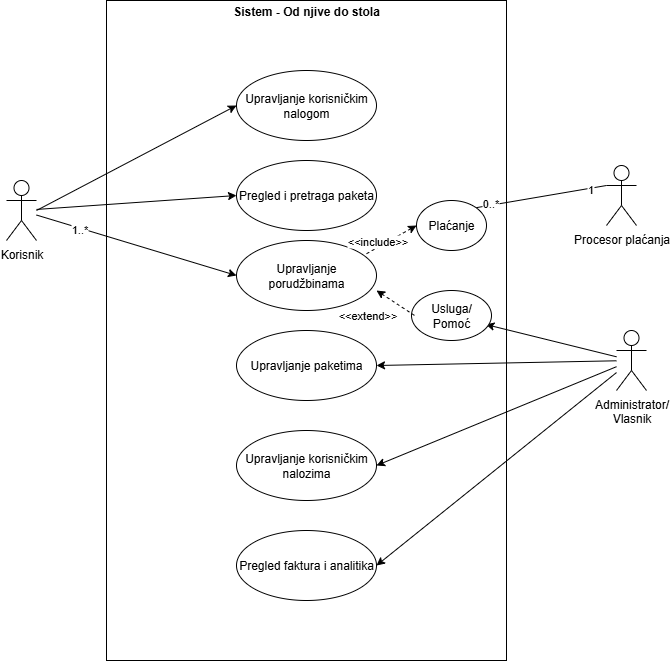

The diagram above was exported from draw.io. Its source (the exported page's mxGraphModel, read from the mxfile embedded in the PNG):
<mxGraphModel dx="925" dy="607" grid="1" gridSize="10" guides="1" tooltips="1" connect="1" arrows="1" fold="1" page="1" pageScale="1" pageWidth="827" pageHeight="1169" math="0" shadow="0">
  <root>
    <mxCell id="0" />
    <mxCell id="1" parent="0" />
    <mxCell id="Uo5ACUNSAF9uJj39UNaE-1" value="Korisnik" style="shape=umlActor;verticalLabelPosition=bottom;verticalAlign=top;html=1;" parent="1" vertex="1">
      <mxGeometry x="100" y="220" width="30" height="60" as="geometry" />
    </mxCell>
    <mxCell id="Uo5ACUNSAF9uJj39UNaE-4" value="&lt;p style=&quot;margin:0px;margin-top:4px;text-align:center;&quot;&gt;&lt;b&gt;Sistem - Od njive do stola&lt;/b&gt;&lt;/p&gt;" style="verticalAlign=top;align=left;overflow=fill;html=1;whiteSpace=wrap;" parent="1" vertex="1">
      <mxGeometry x="200" y="40" width="400" height="660" as="geometry" />
    </mxCell>
    <mxCell id="Uo5ACUNSAF9uJj39UNaE-13" style="rounded=0;orthogonalLoop=1;jettySize=auto;html=1;entryX=0;entryY=0.5;entryDx=0;entryDy=0;" parent="1" source="Uo5ACUNSAF9uJj39UNaE-1" target="Uo5ACUNSAF9uJj39UNaE-12" edge="1">
      <mxGeometry relative="1" as="geometry" />
    </mxCell>
    <mxCell id="MQcWuQHOkohKZlLGP-uL-15" value="1..*" style="edgeLabel;html=1;align=center;verticalAlign=middle;resizable=0;points=[];" vertex="1" connectable="0" parent="Uo5ACUNSAF9uJj39UNaE-13">
      <mxGeometry x="-0.5654" y="-1" relative="1" as="geometry">
        <mxPoint x="-1" as="offset" />
      </mxGeometry>
    </mxCell>
    <mxCell id="Uo5ACUNSAF9uJj39UNaE-11" style="rounded=0;orthogonalLoop=1;jettySize=auto;html=1;entryX=0;entryY=0.5;entryDx=0;entryDy=0;" parent="1" source="Uo5ACUNSAF9uJj39UNaE-1" target="Uo5ACUNSAF9uJj39UNaE-10" edge="1">
      <mxGeometry relative="1" as="geometry" />
    </mxCell>
    <mxCell id="Uo5ACUNSAF9uJj39UNaE-6" value="Upravljanje korisničkim nalogom" style="ellipse;whiteSpace=wrap;html=1;" parent="1" vertex="1">
      <mxGeometry x="330" y="110" width="140" height="70" as="geometry" />
    </mxCell>
    <mxCell id="Uo5ACUNSAF9uJj39UNaE-7" style="rounded=0;orthogonalLoop=1;jettySize=auto;html=1;entryX=0;entryY=0.5;entryDx=0;entryDy=0;" parent="1" target="Uo5ACUNSAF9uJj39UNaE-6" edge="1">
      <mxGeometry relative="1" as="geometry">
        <mxPoint x="130" y="250" as="sourcePoint" />
      </mxGeometry>
    </mxCell>
    <mxCell id="Uo5ACUNSAF9uJj39UNaE-10" value="Pregled i pretraga paketa" style="ellipse;whiteSpace=wrap;html=1;" parent="1" vertex="1">
      <mxGeometry x="330" y="200" width="140" height="70" as="geometry" />
    </mxCell>
    <mxCell id="Uo5ACUNSAF9uJj39UNaE-12" value="Upravljanje porudžbinama" style="ellipse;whiteSpace=wrap;html=1;" parent="1" vertex="1">
      <mxGeometry x="330" y="280" width="140" height="70" as="geometry" />
    </mxCell>
    <mxCell id="Uo5ACUNSAF9uJj39UNaE-17" style="rounded=0;orthogonalLoop=1;jettySize=auto;html=1;entryX=1;entryY=0.5;entryDx=0;entryDy=0;" parent="1" source="Uo5ACUNSAF9uJj39UNaE-14" target="Uo5ACUNSAF9uJj39UNaE-16" edge="1">
      <mxGeometry relative="1" as="geometry" />
    </mxCell>
    <mxCell id="Uo5ACUNSAF9uJj39UNaE-19" style="rounded=0;orthogonalLoop=1;jettySize=auto;html=1;entryX=1;entryY=0.5;entryDx=0;entryDy=0;" parent="1" source="Uo5ACUNSAF9uJj39UNaE-14" target="Uo5ACUNSAF9uJj39UNaE-18" edge="1">
      <mxGeometry relative="1" as="geometry" />
    </mxCell>
    <mxCell id="Uo5ACUNSAF9uJj39UNaE-21" style="rounded=0;orthogonalLoop=1;jettySize=auto;html=1;entryX=1;entryY=0.5;entryDx=0;entryDy=0;" parent="1" source="Uo5ACUNSAF9uJj39UNaE-14" target="Uo5ACUNSAF9uJj39UNaE-20" edge="1">
      <mxGeometry relative="1" as="geometry" />
    </mxCell>
    <mxCell id="Uo5ACUNSAF9uJj39UNaE-14" value="Administrator/&lt;div&gt;Vlasnik&lt;/div&gt;" style="shape=umlActor;verticalLabelPosition=bottom;verticalAlign=top;html=1;" parent="1" vertex="1">
      <mxGeometry x="710" y="370" width="30" height="60" as="geometry" />
    </mxCell>
    <mxCell id="Uo5ACUNSAF9uJj39UNaE-15" style="rounded=0;orthogonalLoop=1;jettySize=auto;html=1;startArrow=classic;startFill=1;endArrow=none;endFill=0;exitX=0.929;exitY=0.68;exitDx=0;exitDy=0;exitPerimeter=0;" parent="1" source="MQcWuQHOkohKZlLGP-uL-12" target="Uo5ACUNSAF9uJj39UNaE-14" edge="1">
      <mxGeometry relative="1" as="geometry">
        <mxPoint x="640" y="370" as="sourcePoint" />
      </mxGeometry>
    </mxCell>
    <mxCell id="Uo5ACUNSAF9uJj39UNaE-16" value="Upravljanje paketima" style="ellipse;whiteSpace=wrap;html=1;" parent="1" vertex="1">
      <mxGeometry x="330" y="370" width="140" height="70" as="geometry" />
    </mxCell>
    <mxCell id="Uo5ACUNSAF9uJj39UNaE-18" value="Upravljanje korisničkim nalozima" style="ellipse;whiteSpace=wrap;html=1;" parent="1" vertex="1">
      <mxGeometry x="330" y="470" width="140" height="70" as="geometry" />
    </mxCell>
    <mxCell id="Uo5ACUNSAF9uJj39UNaE-20" value="Pregled faktura i analitika" style="ellipse;whiteSpace=wrap;html=1;" parent="1" vertex="1">
      <mxGeometry x="330" y="570" width="140" height="70" as="geometry" />
    </mxCell>
    <mxCell id="MQcWuQHOkohKZlLGP-uL-1" value="Procesor plaćanja" style="shape=umlActor;verticalLabelPosition=bottom;verticalAlign=top;html=1;outlineConnect=0;" vertex="1" parent="1">
      <mxGeometry x="700" y="205" width="30" height="60" as="geometry" />
    </mxCell>
    <mxCell id="MQcWuQHOkohKZlLGP-uL-6" value="" style="endArrow=none;html=1;rounded=0;entryX=0;entryY=0.3333333333333333;entryDx=0;entryDy=0;entryPerimeter=0;exitX=1;exitY=0;exitDx=0;exitDy=0;" edge="1" parent="1" source="MQcWuQHOkohKZlLGP-uL-7" target="MQcWuQHOkohKZlLGP-uL-1">
      <mxGeometry width="50" height="50" relative="1" as="geometry">
        <mxPoint x="650" y="190" as="sourcePoint" />
        <mxPoint x="640" y="240" as="targetPoint" />
      </mxGeometry>
    </mxCell>
    <mxCell id="MQcWuQHOkohKZlLGP-uL-10" value="0..*" style="edgeLabel;html=1;align=center;verticalAlign=middle;resizable=0;points=[];" vertex="1" connectable="0" parent="MQcWuQHOkohKZlLGP-uL-6">
      <mxGeometry x="-0.7855" y="2" relative="1" as="geometry">
        <mxPoint as="offset" />
      </mxGeometry>
    </mxCell>
    <mxCell id="MQcWuQHOkohKZlLGP-uL-11" value="1" style="edgeLabel;html=1;align=center;verticalAlign=middle;resizable=0;points=[];" vertex="1" connectable="0" parent="MQcWuQHOkohKZlLGP-uL-6">
      <mxGeometry x="0.742" y="-1" relative="1" as="geometry">
        <mxPoint as="offset" />
      </mxGeometry>
    </mxCell>
    <mxCell id="MQcWuQHOkohKZlLGP-uL-7" value="Plaćanje" style="ellipse;whiteSpace=wrap;html=1;" vertex="1" parent="1">
      <mxGeometry x="510" y="240" width="70" height="50" as="geometry" />
    </mxCell>
    <mxCell id="MQcWuQHOkohKZlLGP-uL-8" value="" style="endArrow=none;dashed=1;html=1;rounded=0;entryX=0.919;entryY=0.2;entryDx=0;entryDy=0;exitX=0;exitY=0.5;exitDx=0;exitDy=0;startArrow=classic;startFill=1;entryPerimeter=0;" edge="1" parent="1" source="MQcWuQHOkohKZlLGP-uL-7" target="Uo5ACUNSAF9uJj39UNaE-12">
      <mxGeometry width="50" height="50" relative="1" as="geometry">
        <mxPoint x="500" y="260" as="sourcePoint" />
        <mxPoint x="450" y="310" as="targetPoint" />
      </mxGeometry>
    </mxCell>
    <mxCell id="MQcWuQHOkohKZlLGP-uL-9" value="&amp;lt;&amp;lt;include&amp;gt;&amp;gt;" style="edgeLabel;html=1;align=center;verticalAlign=middle;resizable=0;points=[];" vertex="1" connectable="0" parent="MQcWuQHOkohKZlLGP-uL-8">
      <mxGeometry x="0.0489" y="1" relative="1" as="geometry">
        <mxPoint x="-13" y="-1" as="offset" />
      </mxGeometry>
    </mxCell>
    <mxCell id="MQcWuQHOkohKZlLGP-uL-12" value="Usluga/&lt;div&gt;Pomoć&lt;/div&gt;" style="ellipse;whiteSpace=wrap;html=1;" vertex="1" parent="1">
      <mxGeometry x="505" y="330" width="80" height="50" as="geometry" />
    </mxCell>
    <mxCell id="MQcWuQHOkohKZlLGP-uL-13" value="" style="endArrow=none;dashed=1;html=1;rounded=0;entryX=0;entryY=0.5;entryDx=0;entryDy=0;startArrow=classic;startFill=1;" edge="1" parent="1">
      <mxGeometry width="50" height="50" relative="1" as="geometry">
        <mxPoint x="470" y="330" as="sourcePoint" />
        <mxPoint x="509.06" y="355.65" as="targetPoint" />
      </mxGeometry>
    </mxCell>
    <mxCell id="MQcWuQHOkohKZlLGP-uL-14" value="&amp;lt;&amp;lt;extend&amp;gt;&amp;gt;" style="edgeLabel;html=1;align=center;verticalAlign=middle;resizable=0;points=[];" vertex="1" connectable="0" parent="MQcWuQHOkohKZlLGP-uL-13">
      <mxGeometry x="0.0489" y="1" relative="1" as="geometry">
        <mxPoint x="-31" y="12" as="offset" />
      </mxGeometry>
    </mxCell>
  </root>
</mxGraphModel>